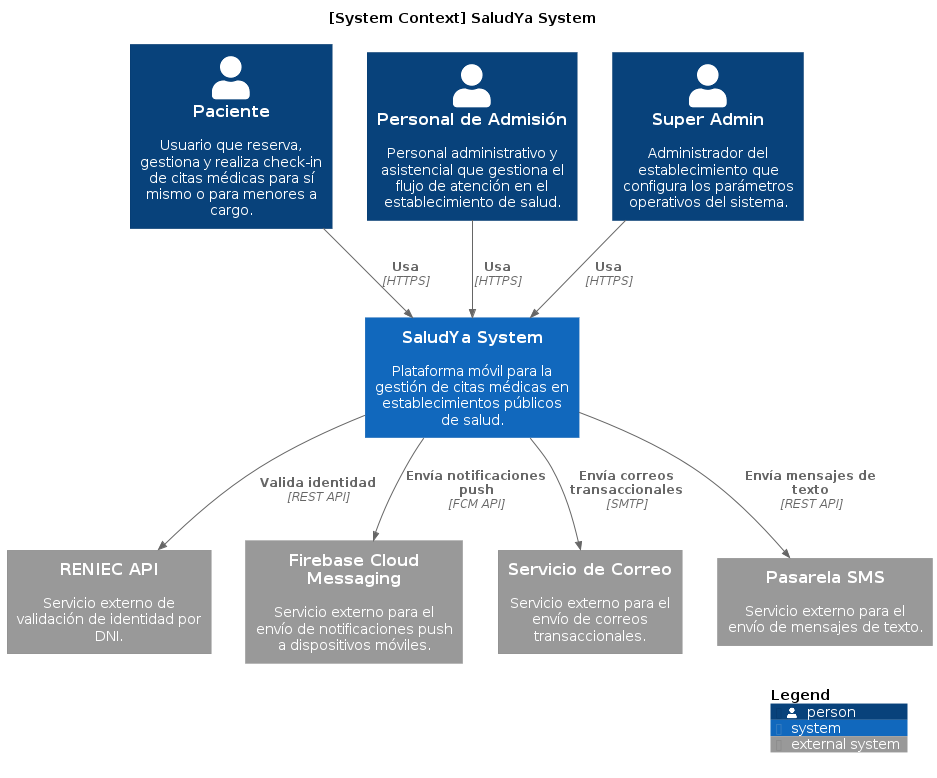

The diagram above was rendered by PlantUML. Its source (embedded in the PNG):
@startuml
!include https://raw.githubusercontent.com/plantuml-stdlib/C4-PlantUML/master/C4_Context.puml

title [System Context] SaludYa System

Person(patient, "Paciente", "Usuario que reserva, gestiona y realiza check-in de citas médicas para sí mismo o para menores a cargo.")
Person(staff, "Personal de Admisión", "Personal administrativo y asistencial que gestiona el flujo de atención en el establecimiento de salud.")
Person(admin, "Super Admin", "Administrador del establecimiento que configura los parámetros operativos del sistema.")

System(saludya, "SaludYa System", "Plataforma móvil para la gestión de citas médicas en establecimientos públicos de salud.")

System_Ext(reniec, "RENIEC API", "Servicio externo de validación de identidad por DNI.")
System_Ext(fcm, "Firebase Cloud Messaging", "Servicio externo para el envío de notificaciones push a dispositivos móviles.")
System_Ext(smtp, "Servicio de Correo", "Servicio externo para el envío de correos transaccionales.")
System_Ext(sms, "Pasarela SMS", "Servicio externo para el envío de mensajes de texto.")

Rel(patient, saludya, "Usa", "HTTPS")
Rel(staff, saludya, "Usa", "HTTPS")
Rel(admin, saludya, "Usa", "HTTPS")

Rel(saludya, reniec, "Valida identidad", "REST API")
Rel(saludya, fcm, "Envía notificaciones push", "FCM API")
Rel(saludya, smtp, "Envía correos transaccionales", "SMTP")
Rel(saludya, sms, "Envía mensajes de texto", "REST API")

SHOW_LEGEND()
@enduml